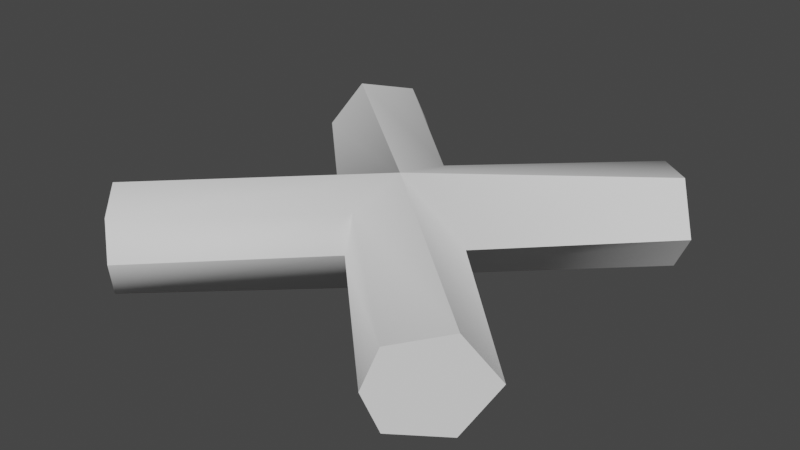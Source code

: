 # Source: DeathCross.blend  (saved by Blender 2.90.8; exported with 4.5.12 LTS)
import bpy
from mathutils import Matrix  # noqa: F401  (used for matrix-valued properties, if any)

bpy.ops.wm.read_factory_settings(use_empty=True)
scene = bpy.context.scene
scene.name = 'Scene'

# ---- node groups
ng_auto_smooth = bpy.data.node_groups.new('Auto Smooth', 'GeometryNodeTree')
_s = ng_auto_smooth.interface.new_socket(name='Geometry', in_out='OUTPUT', socket_type='NodeSocketGeometry')
_s = ng_auto_smooth.interface.new_socket(name='Geometry', in_out='INPUT', socket_type='NodeSocketGeometry')
_s = ng_auto_smooth.interface.new_socket(name='Angle', in_out='INPUT', socket_type='NodeSocketFloat')
_s.subtype = 'ANGLE'
_s.min_value = 0.0
_s.max_value = 3.142
ng_auto_smooth.is_modifier = True
_N = ng_auto_smooth.nodes; _L = ng_auto_smooth.links
n0 = _N.new('NodeGroupOutput'); n0.name = 'Group Output'; n0.location = (480, -100)
n1 = _N.new('NodeGroupInput'); n1.name = 'Group Input'; n1.location = (-420, -300)
n2 = _N.new('NodeGroupInput'); n2.name = 'Group Input.001'; n2.location = (-60, -100)
n3 = _N.new('GeometryNodeSetShadeSmooth'); n3.name = 'Set Shade Smooth'; n3.location = (120, -100)
n3.domain = 'EDGE'
n4 = _N.new('GeometryNodeSetShadeSmooth'); n4.name = 'Set Shade Smooth.001'; n4.location = (300, -100)
n5 = _N.new('GeometryNodeInputMeshEdgeAngle'); n5.name = 'Edge Angle'; n5.location = (-420, -220)
n6 = _N.new('GeometryNodeInputEdgeSmooth'); n6.name = 'Is Edge Smooth'; n6.location = (-60, -160)
n7 = _N.new('GeometryNodeInputShadeSmooth'); n7.name = 'Is Face Smooth'; n7.location = (-240, -340)
n8 = _N.new('FunctionNodeBooleanMath'); n8.name = 'Boolean Math'; n8.location = (-60, -220)
n9 = _N.new('FunctionNodeCompare'); n9.name = 'Compare'; n9.location = (-240, -180)
n9.operation = 'LESS_EQUAL'
_L.new(n5.outputs[0], n9.inputs[0])
_L.new(n4.outputs[0], n0.inputs[0])
_L.new(n1.outputs[1], n9.inputs[1])
_L.new(n9.outputs[0], n8.inputs[0])
_L.new(n7.outputs[0], n8.inputs[1])
_L.new(n2.outputs[0], n3.inputs[0])
_L.new(n6.outputs[0], n3.inputs[1])
_L.new(n3.outputs[0], n4.inputs[0])
_L.new(n8.outputs[0], n3.inputs[2])
n0.is_active_output = True

# ---- world
world_world = bpy.data.worlds.new('World'); scene.world = world_world
world_world.use_nodes = True; world_world.node_tree.nodes.clear()
_N = world_world.node_tree.nodes; _L = world_world.node_tree.links
n0 = _N.new('ShaderNodeOutputWorld'); n0.name = 'World Output'; n0.location = (300, 300)
n1 = _N.new('ShaderNodeBackground'); n1.name = 'Background'; n1.location = (10, 300)
n1.inputs[0].default_value = (0.05088, 0.05088, 0.05088, 1.0)
_L.new(n1.outputs[0], n0.inputs[0])
n0.is_active_output = True
world_world.color = (0.05088, 0.05088, 0.05088)
world_world.use_sun_shadow = False
world_world.sun_shadow_jitter_overblur = 0.0

# ---- meshes
me_cylinder_001 = bpy.data.meshes.new('Cylinder.001')
me_cylinder_001.from_pydata([(0.6527, -0.6529, 1.028), (-0.653, 0.6529, 1.028), (-0.5577, 0.7481, 1.163), (-0.5183, 0.7875, 1.028), (-0.7006, 0.6052, 1.191), (-0.7876, 0.5182, 1.028), (-0.7006, 0.6052, 0.8655), (-0.5577, 0.7481, 0.8934), (0.7874, -0.5182, 1.028), (0.7004, -0.6052, 1.191), (0.5575, -0.7481, 1.163), (0.5181, -0.7875, 1.028), (0.5575, -0.7481, 0.8934), (0.7004, -0.6052, 0.8655), (0.2719, -0.001471, 1.028), (0.0003121, -0.000525, 1.218), (0.001258, -0.2327, 1.163), (0.001258, -0.2721, 1.028), (0.001258, -0.2327, 0.8934), (0.0003122, -0.000525, 0.8376), (-0.0006336, 0.2711, 1.028), (-0.0006336, 0.2316, 1.163), (-0.2713, 0.0004208, 1.028), (-0.0006335, 0.2316, 0.8934), (0.6527, 0.6529, 1.028), (-0.653, -0.6529, 1.028), (-0.7006, -0.6052, 1.191), (-0.7876, -0.5182, 1.028), (-0.5577, -0.7481, 1.163), (-0.5183, -0.7875, 1.028), (-0.5577, -0.7481, 0.8934), (-0.7006, -0.6052, 0.8655), (0.5181, 0.7875, 1.028), (0.5575, 0.7481, 1.163), (0.7004, 0.6052, 1.191), (0.7874, 0.5182, 1.028), (0.7004, 0.6052, 0.8655), (0.5575, 0.7481, 0.8934)], [], [(20, 3, 2, 21), (21, 2, 4, 15), (15, 4, 5, 22), (22, 5, 6, 19), (19, 6, 7, 23), (23, 7, 3, 20), (1, 2, 3), (1, 4, 2), (1, 5, 4), (1, 6, 5), (1, 7, 6), (1, 3, 7), (0, 8, 9), (0, 9, 10), (0, 10, 11), (0, 11, 12), (0, 12, 13), (0, 13, 8), (13, 19, 14, 8), (12, 18, 19, 13), (11, 17, 18, 12), (10, 16, 17, 11), (9, 15, 16, 10), (8, 14, 15, 9), (22, 27, 26, 15), (15, 26, 28, 16), (16, 28, 29, 17), (17, 29, 30, 18), (18, 30, 31, 19), (19, 31, 27, 22), (25, 26, 27), (25, 28, 26), (25, 29, 28), (25, 30, 29), (25, 31, 30), (25, 27, 31), (24, 32, 33), (24, 33, 34), (24, 34, 35), (24, 35, 36), (24, 36, 37), (24, 37, 32), (32, 20, 21, 33), (33, 21, 15, 34), (34, 15, 14, 35), (35, 14, 19, 36), (36, 19, 23, 37), (37, 23, 20, 32)])
me_cylinder_001.polygons.foreach_set('use_smooth', [True] * 48)
_k = set([(2, 3), (2, 4), (3, 7), (3, 20), (4, 5), (4, 15), (5, 6), (5, 22), (6, 7), (6, 19), (8, 9), (8, 13), (8, 14), (9, 10), (9, 15), (10, 11), (11, 12), (11, 17), (12, 13), (13, 19), (14, 35), (15, 26), (15, 34), (17, 29), (19, 31), (19, 36), (20, 32), (22, 27), (26, 27), (26, 28), (27, 31), (28, 29), (29, 30), (30, 31), (32, 33), (32, 37), (33, 34), (34, 35), (35, 36), (36, 37)])
me_cylinder_001.attributes.new('sharp_edge', 'BOOLEAN', 'EDGE').data.foreach_set('value', [ (min(e.vertices), max(e.vertices)) in _k for e in me_cylinder_001.edges])
_uv = me_cylinder_001.uv_layers.new(name='UVMap')
_uv.uv.foreach_set('vector', [1.0, 0.8024, 1.0, 1.0, 0.875, 1.0, 0.875, 0.8024, 0.875, 0.8024, 0.875, 1.0, 0.75, 1.0, 0.75, 0.8024, 0.625, 0.8024, 0.625, 1.0, 0.5, 1.0, 0.5, 0.8024, 0.5, 0.8024, 0.5, 1.0, 0.375, 1.0, 0.375, 0.8024, 0.25, 0.8024, 0.25, 1.0, 0.125, 1.0, 0.125, 0.8024, 0.125, 0.8024, 0.125, 1.0, 0.0, 1.0, 0.0, 0.8024, 0.3229, 0.3229, 0.4197, 0.4197, 0.25, 0.49, 0.3531, 0.25, 0.49, 0.25, 0.4197, 0.4197, 0.25, 0.1469, 0.25, 0.01, 0.4197, 0.08029, 0.1771, 0.1771, 0.08029, 0.08029, 0.25, 0.01, 0.1771, 0.3229, 0.08029, 0.4197, 0.01, 0.25, 0.25, 0.3531, 0.25, 0.49, 0.08029, 0.4197, 0.75, 0.4052, 0.75, 0.49, 0.9197, 0.4197, 0.9052, 0.25, 0.99, 0.25, 0.9197, 0.08029, 0.8597, 0.1403, 0.9197, 0.08029, 0.75, 0.01, 0.75, 0.0948, 0.75, 0.01, 0.5803, 0.08029, 0.6403, 0.1403, 0.5803, 0.08029, 0.51, 0.25, 0.6403, 0.3597, 0.5803, 0.4197, 0.75, 0.49, 0.125, 0.5, 0.125, 0.6968, 0.0, 0.6968, 0.0, 0.5, 0.375, 0.5, 0.375, 0.6968, 0.25, 0.6968, 0.25, 0.5, 0.5, 0.5, 0.5, 0.6968, 0.375, 0.6968, 0.375, 0.5, 0.625, 0.5, 0.625, 0.6968, 0.5, 0.6968, 0.5, 0.5, 0.75, 0.5, 0.75, 0.6968, 0.625, 0.6968, 0.625, 0.5, 1.0, 0.5, 1.0, 0.6968, 0.875, 0.6968, 0.875, 0.5, 1.0, 0.8021, 1.0, 1.0, 0.875, 1.0, 0.875, 0.8021, 0.75, 0.8021, 0.75, 1.0, 0.625, 1.0, 0.625, 0.8021, 0.625, 0.8021, 0.625, 1.0, 0.5, 1.0, 0.5, 0.8021, 0.5, 0.8021, 0.5, 1.0, 0.375, 1.0, 0.375, 0.8021, 0.375, 0.8021, 0.375, 1.0, 0.25, 1.0, 0.25, 0.8021, 0.125, 0.8021, 0.125, 1.0, 0.0, 1.0, 0.0, 0.8021, 0.3229, 0.3229, 0.4197, 0.4197, 0.25, 0.49, 0.3229, 0.1771, 0.4197, 0.08029, 0.49, 0.25, 0.25, 0.1469, 0.25, 0.01, 0.4197, 0.08029, 0.1771, 0.1771, 0.08029, 0.08029, 0.25, 0.01, 0.1469, 0.25, 0.01, 0.25, 0.08029, 0.08029, 0.25, 0.3531, 0.25, 0.49, 0.08029, 0.4197, 0.75, 0.4052, 0.75, 0.49, 0.9197, 0.4197, 0.8597, 0.3597, 0.9197, 0.4197, 0.99, 0.25, 0.8597, 0.1403, 0.9197, 0.08029, 0.75, 0.01, 0.75, 0.0948, 0.75, 0.01, 0.5803, 0.08029, 0.5948, 0.25, 0.51, 0.25, 0.5803, 0.4197, 0.6403, 0.3597, 0.5803, 0.4197, 0.75, 0.49, 1.0, 0.5, 1.0, 0.698, 0.875, 0.698, 0.875, 0.5, 0.875, 0.5, 0.875, 0.698, 0.75, 0.698, 0.75, 0.5, 0.625, 0.5, 0.625, 0.698, 0.5, 0.698, 0.5, 0.5, 0.5, 0.5, 0.5, 0.698, 0.375, 0.698, 0.375, 0.5, 0.25, 0.5, 0.25, 0.698, 0.125, 0.698, 0.125, 0.5, 0.125, 0.5, 0.125, 0.698, 0.0, 0.698, 0.0, 0.5])
me_cylinder_001.use_remesh_fix_poles = True
me_cylinder_001.use_remesh_preserve_attributes = False
me_cylinder_001.use_mirror_vertex_groups = False
me_cylinder_001.update()

# ---- objects
ob_deathcross = bpy.data.objects.new('DeathCross', me_cylinder_001)

# ---- transforms, parenting, visibility, modifiers, constraints
ob_deathcross.location = (0.0, 0.0, 0.0)
ob_deathcross.lineart.crease_threshold = 0.0
_m = ob_deathcross.modifiers.new('Auto Smooth', 'NODES')
_m.node_group = ng_auto_smooth
_gi = [s.identifier for s in ng_auto_smooth.interface.items_tree if s.item_type == 'SOCKET' and s.in_out == 'INPUT']
_m[_gi[1]] = 3.142  # Angle
_m = ob_deathcross.modifiers.new('WeightedNormal', 'WEIGHTED_NORMAL')
_m.weight = 66
_m.thresh = 0.63
_m.keep_sharp = True

# ---- collection membership
scene.collection.objects.link(ob_deathcross)

# ---- scene / render settings (as saved in the file)
scene.frame_start = 1; scene.frame_end = 250; scene.frame_set(35)
scene.render.engine = 'BLENDER_EEVEE_NEXT'
scene.cycles.use_denoising = False
scene.cycles.samples = 128
scene.cycles.sampling_pattern = 'TABULATED_SOBOL'
scene.cycles.use_adaptive_sampling = False
scene.cycles.use_light_tree = False
scene.view_settings.view_transform = 'Filmic'
bpy.context.view_layer.update()

# ---- added for rendering (the .blend has no active camera and no usable light): camera, sun
cam_auto = bpy.data.cameras.new('AutoCamera')
cam_auto.lens = 50.0
cam_auto.sensor_width = 36.0
cam_auto.clip_end = 1000.0
ob_auto_camera = bpy.data.objects.new('AutoCamera', cam_auto)
scene.collection.objects.link(ob_auto_camera)
ob_auto_camera.location = (2.09068, -2.50896, 2.70066)
ob_auto_camera.rotation_euler = (1.09748, -7.21219e-08, 0.694738)
scene.camera = ob_auto_camera
light_auto_sun = bpy.data.lights.new('AutoSun', 'SUN')
light_auto_sun.energy = 3.0
light_auto_sun.angle = 0.0523599
ob_auto_sun = bpy.data.objects.new('AutoSun', light_auto_sun)
scene.collection.objects.link(ob_auto_sun)
ob_auto_sun.rotation_euler = (0.872665, 0.174533, 0.523599)
bpy.context.view_layer.update()
